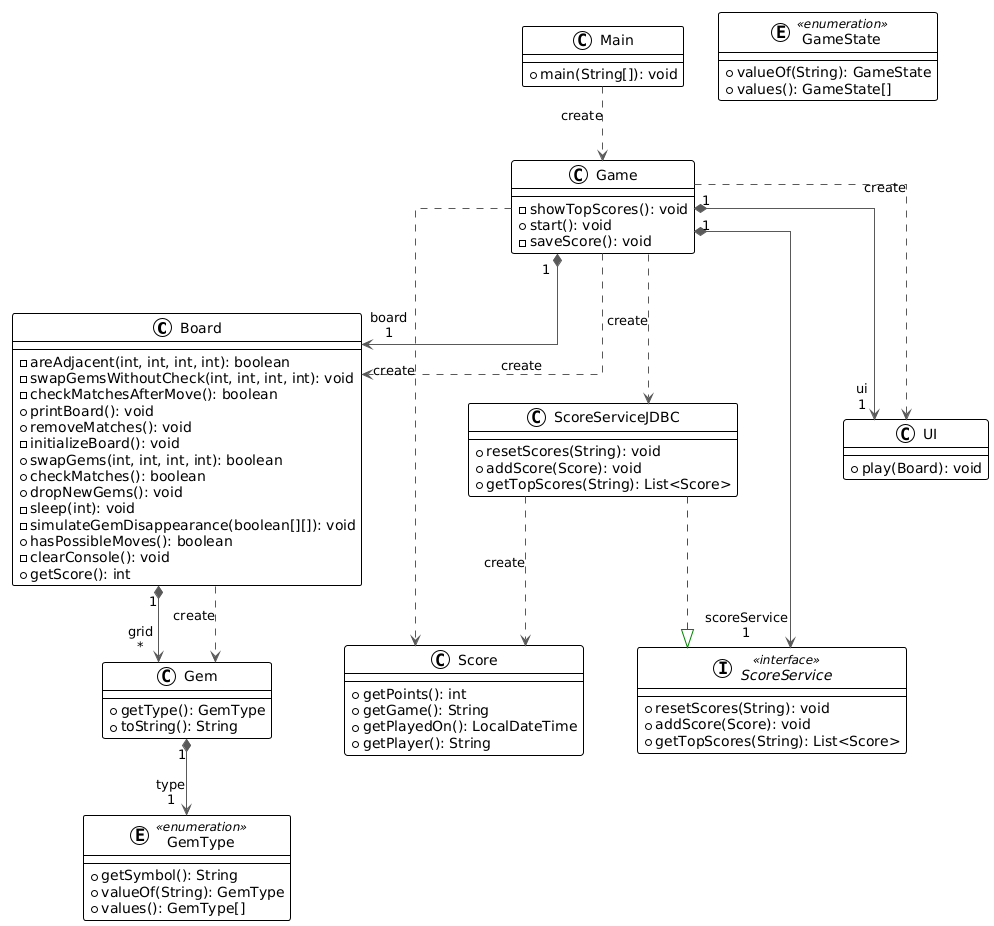

The diagram above was rendered by PlantUML. Its source (embedded in the PNG):
@startuml
!theme plain
top to bottom direction
skinparam linetype ortho

class Board {
  - areAdjacent(int, int, int, int): boolean
  - swapGemsWithoutCheck(int, int, int, int): void
  - checkMatchesAfterMove(): boolean
  + printBoard(): void
  + removeMatches(): void
  - initializeBoard(): void
  + swapGems(int, int, int, int): boolean
  + checkMatches(): boolean
  + dropNewGems(): void
  - sleep(int): void
  - simulateGemDisappearance(boolean[][]): void
  + hasPossibleMoves(): boolean
  - clearConsole(): void
  + getScore(): int
}
class Game {
  - showTopScores(): void
  + start(): void
  - saveScore(): void
}
enum GameState << enumeration >> {
  + valueOf(String): GameState
  + values(): GameState[]
}
class Gem {
  + getType(): GemType
  + toString(): String
}
enum GemType << enumeration >> {
  + getSymbol(): String
  + valueOf(String): GemType
  + values(): GemType[]
}
class Main {
  + main(String[]): void
}
class Score {
  + getPoints(): int
  + getGame(): String
  + getPlayedOn(): LocalDateTime
  + getPlayer(): String
}
interface ScoreService << interface >> {
  + resetScores(String): void
  + addScore(Score): void
  + getTopScores(String): List<Score>
}
class ScoreServiceJDBC {
  + resetScores(String): void
  + addScore(Score): void
  + getTopScores(String): List<Score>
}
class UI {
  + play(Board): void
}

Board            "1" *-[#595959,plain]-> "grid\n*" Gem              
Board             -[#595959,dashed]->  Gem              : "«create»"
Game             "1" *-[#595959,plain]-> "board\n1" Board            
Game              -[#595959,dashed]->  Board            : "«create»"
Game              -[#595959,dashed]->  Score            : "«create»"
Game             "1" *-[#595959,plain]-> "scoreService\n1" ScoreService     
Game              -[#595959,dashed]->  ScoreServiceJDBC : "«create»"
Game              -[#595959,dashed]->  UI               : "«create»"
Game             "1" *-[#595959,plain]-> "ui\n1" UI               
Gem              "1" *-[#595959,plain]-> "type\n1" GemType          
Main              -[#595959,dashed]->  Game             : "«create»"
ScoreServiceJDBC  -[#595959,dashed]->  Score            : "«create»"
ScoreServiceJDBC  -[#008200,dashed]-^  ScoreService
@enduml